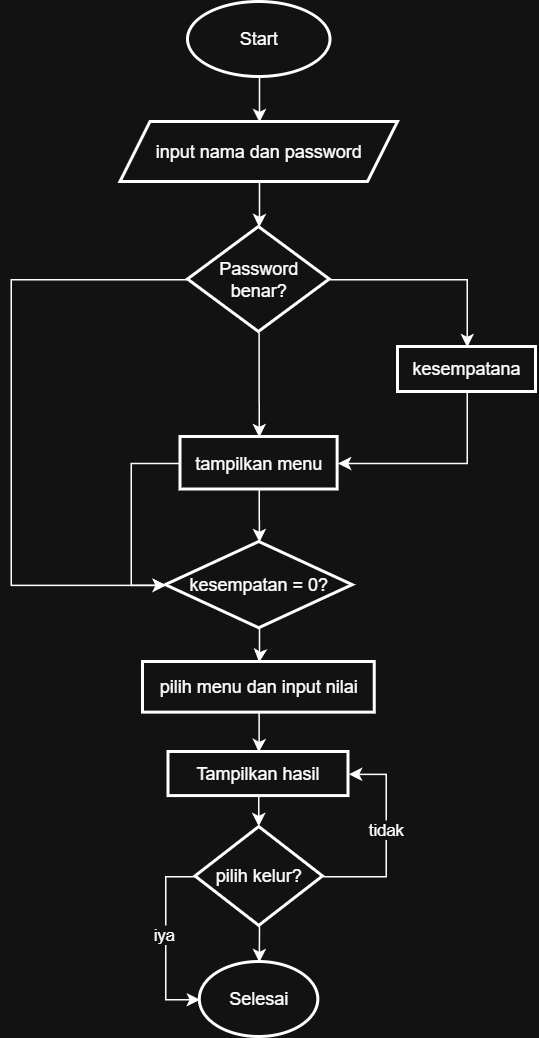

The diagram above was exported from draw.io. Its source (the exported page's mxGraphModel, read from the mxfile embedded in the PNG):
<mxGraphModel dx="1601" dy="760" grid="1" gridSize="10" guides="1" tooltips="1" connect="1" arrows="1" fold="1" page="1" pageScale="1" pageWidth="850" pageHeight="1100" math="0" shadow="0">
  <root>
    <mxCell id="0" />
    <mxCell id="1" parent="0" />
    <mxCell id="uxAN9ivMnjpO2anLtv3r-4" edge="1" parent="1" source="uxAN9ivMnjpO2anLtv3r-1" style="edgeStyle=orthogonalEdgeStyle;rounded=0;orthogonalLoop=1;jettySize=auto;html=1;" target="uxAN9ivMnjpO2anLtv3r-3" value="">
      <mxGeometry relative="1" as="geometry" />
    </mxCell>
    <mxCell id="uxAN9ivMnjpO2anLtv3r-1" parent="1" style="strokeWidth=2;html=1;shape=mxgraph.flowchart.start_1;whiteSpace=wrap;" value="&lt;font dir=&quot;auto&quot; style=&quot;vertical-align: inherit;&quot;&gt;&lt;font dir=&quot;auto&quot; style=&quot;vertical-align: inherit;&quot;&gt;Start&lt;/font&gt;&lt;/font&gt;" vertex="1">
      <mxGeometry height="50" width="95" x="378" y="110" as="geometry" />
    </mxCell>
    <mxCell id="uxAN9ivMnjpO2anLtv3r-6" edge="1" parent="1" source="uxAN9ivMnjpO2anLtv3r-3" style="edgeStyle=orthogonalEdgeStyle;rounded=0;orthogonalLoop=1;jettySize=auto;html=1;" target="uxAN9ivMnjpO2anLtv3r-5" value="">
      <mxGeometry relative="1" as="geometry" />
    </mxCell>
    <mxCell id="uxAN9ivMnjpO2anLtv3r-3" parent="1" style="shape=parallelogram;perimeter=parallelogramPerimeter;whiteSpace=wrap;html=1;fixedSize=1;strokeWidth=2;" value="&lt;font dir=&quot;auto&quot; style=&quot;vertical-align: inherit;&quot;&gt;&lt;font dir=&quot;auto&quot; style=&quot;vertical-align: inherit;&quot;&gt;input nama dan password&lt;/font&gt;&lt;/font&gt;" vertex="1">
      <mxGeometry height="40" width="185" x="333" y="190" as="geometry" />
    </mxCell>
    <mxCell id="uxAN9ivMnjpO2anLtv3r-8" edge="1" parent="1" source="uxAN9ivMnjpO2anLtv3r-5" style="edgeStyle=orthogonalEdgeStyle;rounded=0;orthogonalLoop=1;jettySize=auto;html=1;" target="uxAN9ivMnjpO2anLtv3r-7" value="">
      <mxGeometry relative="1" as="geometry" />
    </mxCell>
    <mxCell id="uxAN9ivMnjpO2anLtv3r-12" edge="1" parent="1" source="uxAN9ivMnjpO2anLtv3r-5" style="edgeStyle=orthogonalEdgeStyle;rounded=0;orthogonalLoop=1;jettySize=auto;html=1;" target="uxAN9ivMnjpO2anLtv3r-11" value="">
      <mxGeometry relative="1" as="geometry" />
    </mxCell>
    <mxCell id="uxAN9ivMnjpO2anLtv3r-16" edge="1" parent="1" source="uxAN9ivMnjpO2anLtv3r-5" style="edgeStyle=orthogonalEdgeStyle;rounded=0;orthogonalLoop=1;jettySize=auto;html=1;exitX=0;exitY=0.5;exitDx=0;exitDy=0;entryX=0;entryY=0.5;entryDx=0;entryDy=0;" target="uxAN9ivMnjpO2anLtv3r-14">
      <mxGeometry relative="1" as="geometry">
        <Array as="points">
          <mxPoint x="260" y="295" />
          <mxPoint x="260" y="499" />
        </Array>
      </mxGeometry>
    </mxCell>
    <mxCell id="uxAN9ivMnjpO2anLtv3r-5" parent="1" style="rhombus;whiteSpace=wrap;html=1;strokeWidth=2;" value="&lt;font dir=&quot;auto&quot; style=&quot;vertical-align: inherit;&quot;&gt;&lt;font dir=&quot;auto&quot; style=&quot;vertical-align: inherit;&quot;&gt;Password benar?&lt;/font&gt;&lt;/font&gt;" vertex="1">
      <mxGeometry height="70" width="94.5" x="378" y="260" as="geometry" />
    </mxCell>
    <mxCell id="uxAN9ivMnjpO2anLtv3r-13" edge="1" parent="1" source="uxAN9ivMnjpO2anLtv3r-7" style="edgeStyle=orthogonalEdgeStyle;rounded=0;orthogonalLoop=1;jettySize=auto;html=1;entryX=1;entryY=0.5;entryDx=0;entryDy=0;exitX=0.5;exitY=1;exitDx=0;exitDy=0;" target="uxAN9ivMnjpO2anLtv3r-11">
      <mxGeometry relative="1" as="geometry" />
    </mxCell>
    <mxCell id="uxAN9ivMnjpO2anLtv3r-7" parent="1" style="whiteSpace=wrap;html=1;strokeWidth=2;" value="&lt;font dir=&quot;auto&quot; style=&quot;vertical-align: inherit;&quot;&gt;&lt;font dir=&quot;auto&quot; style=&quot;vertical-align: inherit;&quot;&gt;kesempatana&lt;/font&gt;&lt;/font&gt;" vertex="1">
      <mxGeometry height="30" width="92" x="518" y="340" as="geometry" />
    </mxCell>
    <mxCell id="uxAN9ivMnjpO2anLtv3r-15" edge="1" parent="1" source="uxAN9ivMnjpO2anLtv3r-11" style="edgeStyle=orthogonalEdgeStyle;rounded=0;orthogonalLoop=1;jettySize=auto;html=1;" target="uxAN9ivMnjpO2anLtv3r-14" value="">
      <mxGeometry relative="1" as="geometry" />
    </mxCell>
    <mxCell id="uxAN9ivMnjpO2anLtv3r-17" edge="1" parent="1" source="uxAN9ivMnjpO2anLtv3r-11" style="edgeStyle=orthogonalEdgeStyle;rounded=0;orthogonalLoop=1;jettySize=auto;html=1;exitX=0;exitY=0.5;exitDx=0;exitDy=0;entryX=0;entryY=0.5;entryDx=0;entryDy=0;" target="uxAN9ivMnjpO2anLtv3r-14">
      <mxGeometry relative="1" as="geometry">
        <Array as="points">
          <mxPoint x="340" y="418" />
          <mxPoint x="340" y="499" />
        </Array>
      </mxGeometry>
    </mxCell>
    <mxCell id="uxAN9ivMnjpO2anLtv3r-11" parent="1" style="whiteSpace=wrap;html=1;strokeWidth=2;" value="&lt;font dir=&quot;auto&quot; style=&quot;vertical-align: inherit;&quot;&gt;&lt;font dir=&quot;auto&quot; style=&quot;vertical-align: inherit;&quot;&gt;tampilkan menu&lt;/font&gt;&lt;/font&gt;" vertex="1">
      <mxGeometry height="35" width="104.75" x="373" y="400" as="geometry" />
    </mxCell>
    <mxCell id="uxAN9ivMnjpO2anLtv3r-19" edge="1" parent="1" source="uxAN9ivMnjpO2anLtv3r-14" style="edgeStyle=orthogonalEdgeStyle;rounded=0;orthogonalLoop=1;jettySize=auto;html=1;" target="uxAN9ivMnjpO2anLtv3r-18" value="">
      <mxGeometry relative="1" as="geometry" />
    </mxCell>
    <mxCell id="uxAN9ivMnjpO2anLtv3r-14" parent="1" style="rhombus;whiteSpace=wrap;html=1;strokeWidth=2;" value="&lt;font dir=&quot;auto&quot; style=&quot;vertical-align: inherit;&quot;&gt;&lt;font dir=&quot;auto&quot; style=&quot;vertical-align: inherit;&quot;&gt;kesempatan = 0?&lt;/font&gt;&lt;/font&gt;" vertex="1">
      <mxGeometry height="57.5" width="124.62" x="363.19" y="470" as="geometry" />
    </mxCell>
    <mxCell id="uxAN9ivMnjpO2anLtv3r-21" edge="1" parent="1" source="uxAN9ivMnjpO2anLtv3r-18" style="edgeStyle=orthogonalEdgeStyle;rounded=0;orthogonalLoop=1;jettySize=auto;html=1;" target="uxAN9ivMnjpO2anLtv3r-20" value="">
      <mxGeometry relative="1" as="geometry" />
    </mxCell>
    <mxCell id="uxAN9ivMnjpO2anLtv3r-18" parent="1" style="whiteSpace=wrap;html=1;strokeWidth=2;" value="&lt;font dir=&quot;auto&quot; style=&quot;vertical-align: inherit;&quot;&gt;&lt;font dir=&quot;auto&quot; style=&quot;vertical-align: inherit;&quot;&gt;pilih menu dan input nilai&lt;/font&gt;&lt;/font&gt;" vertex="1">
      <mxGeometry height="33.75" width="154.5" x="348" y="550" as="geometry" />
    </mxCell>
    <mxCell id="uxAN9ivMnjpO2anLtv3r-23" edge="1" parent="1" source="uxAN9ivMnjpO2anLtv3r-20" style="edgeStyle=orthogonalEdgeStyle;rounded=0;orthogonalLoop=1;jettySize=auto;html=1;" target="uxAN9ivMnjpO2anLtv3r-22" value="">
      <mxGeometry relative="1" as="geometry" />
    </mxCell>
    <mxCell id="uxAN9ivMnjpO2anLtv3r-20" parent="1" style="whiteSpace=wrap;html=1;strokeWidth=2;" value="&lt;font dir=&quot;auto&quot; style=&quot;vertical-align: inherit;&quot;&gt;&lt;font dir=&quot;auto&quot; style=&quot;vertical-align: inherit;&quot;&gt;Tampilkan hasil&lt;/font&gt;&lt;/font&gt;" vertex="1">
      <mxGeometry height="29.38" width="120" x="365" y="610" as="geometry" />
    </mxCell>
    <mxCell id="uxAN9ivMnjpO2anLtv3r-32" edge="1" parent="1" source="uxAN9ivMnjpO2anLtv3r-22" style="edgeStyle=orthogonalEdgeStyle;rounded=0;orthogonalLoop=1;jettySize=auto;html=1;exitX=1;exitY=0.5;exitDx=0;exitDy=0;entryX=1;entryY=0.5;entryDx=0;entryDy=0;" target="uxAN9ivMnjpO2anLtv3r-20">
      <mxGeometry relative="1" as="geometry">
        <Array as="points">
          <mxPoint x="510" y="693" />
          <mxPoint x="510" y="625" />
        </Array>
      </mxGeometry>
    </mxCell>
    <mxCell id="uxAN9ivMnjpO2anLtv3r-33" connectable="0" parent="uxAN9ivMnjpO2anLtv3r-32" style="edgeLabel;html=1;align=center;verticalAlign=middle;resizable=0;points=[];" value="&lt;font dir=&quot;auto&quot; style=&quot;vertical-align: inherit;&quot;&gt;&lt;font dir=&quot;auto&quot; style=&quot;vertical-align: inherit;&quot;&gt;tidak&lt;/font&gt;&lt;/font&gt;" vertex="1">
      <mxGeometry relative="1" x="0.0956" y="1" as="geometry">
        <mxPoint as="offset" />
      </mxGeometry>
    </mxCell>
    <mxCell id="uxAN9ivMnjpO2anLtv3r-22" parent="1" style="rhombus;whiteSpace=wrap;html=1;strokeWidth=2;" value="&lt;font dir=&quot;auto&quot; style=&quot;vertical-align: inherit;&quot;&gt;&lt;font dir=&quot;auto&quot; style=&quot;vertical-align: inherit;&quot;&gt;pilih kelur?&lt;/font&gt;&lt;/font&gt;" vertex="1">
      <mxGeometry height="65.93" width="85" x="383" y="660" as="geometry" />
    </mxCell>
    <mxCell id="uxAN9ivMnjpO2anLtv3r-28" parent="1" style="strokeWidth=2;html=1;shape=mxgraph.flowchart.start_1;whiteSpace=wrap;" value="&lt;font dir=&quot;auto&quot; style=&quot;vertical-align: inherit;&quot;&gt;&lt;font dir=&quot;auto&quot; style=&quot;vertical-align: inherit;&quot;&gt;Selesai&lt;/font&gt;&lt;/font&gt;" vertex="1">
      <mxGeometry height="50" width="79" x="385.88" y="750" as="geometry" />
    </mxCell>
    <mxCell id="uxAN9ivMnjpO2anLtv3r-29" edge="1" parent="1" source="uxAN9ivMnjpO2anLtv3r-22" style="edgeStyle=orthogonalEdgeStyle;rounded=0;orthogonalLoop=1;jettySize=auto;html=1;exitX=0.5;exitY=1;exitDx=0;exitDy=0;entryX=0.5;entryY=0;entryDx=0;entryDy=0;entryPerimeter=0;" target="uxAN9ivMnjpO2anLtv3r-28">
      <mxGeometry relative="1" as="geometry" />
    </mxCell>
    <mxCell id="uxAN9ivMnjpO2anLtv3r-30" edge="1" parent="1" source="uxAN9ivMnjpO2anLtv3r-22" style="edgeStyle=orthogonalEdgeStyle;rounded=0;orthogonalLoop=1;jettySize=auto;html=1;exitX=0;exitY=0.5;exitDx=0;exitDy=0;entryX=0;entryY=0.5;entryDx=0;entryDy=0;entryPerimeter=0;" target="uxAN9ivMnjpO2anLtv3r-28">
      <mxGeometry relative="1" as="geometry" />
    </mxCell>
    <mxCell id="uxAN9ivMnjpO2anLtv3r-31" connectable="0" parent="uxAN9ivMnjpO2anLtv3r-30" style="edgeLabel;html=1;align=center;verticalAlign=middle;resizable=0;points=[];" value="&lt;font dir=&quot;auto&quot; style=&quot;vertical-align: inherit;&quot;&gt;&lt;font dir=&quot;auto&quot; style=&quot;vertical-align: inherit;&quot;&gt;iya&lt;/font&gt;&lt;/font&gt;" vertex="1">
      <mxGeometry relative="1" x="-0.0531" y="-1" as="geometry">
        <mxPoint x="-1" as="offset" />
      </mxGeometry>
    </mxCell>
  </root>
</mxGraphModel>